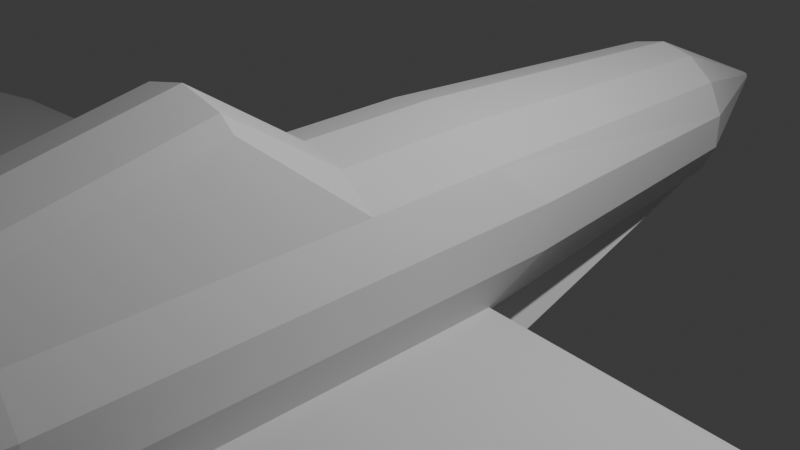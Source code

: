 # Source: plain80.blend  (saved by Blender 4.0.36; exported with 4.5.12 LTS)
import bpy
from mathutils import Matrix  # noqa: F401  (used for matrix-valued properties, if any)

bpy.ops.wm.read_factory_settings(use_empty=True)
scene = bpy.context.scene
scene.name = 'Scene'

# ---- collections
col_collection = bpy.data.collections.new('Collection'); scene.collection.children.link(col_collection)

# ---- world
world_world = bpy.data.worlds.new('World'); scene.world = world_world
world_world.use_nodes = True; world_world.node_tree.nodes.clear()
_N = world_world.node_tree.nodes; _L = world_world.node_tree.links
n0 = _N.new('ShaderNodeOutputWorld'); n0.name = 'World Output'; n0.location = (300, 300)
n1 = _N.new('ShaderNodeBackground'); n1.name = 'Background'; n1.location = (10, 300)
n1.inputs[0].default_value = (0.05088, 0.05088, 0.05088, 1.0)
_L.new(n1.outputs[0], n0.inputs[0])
n0.is_active_output = True
world_world.color = (0.05088, 0.05088, 0.05088)
world_world.use_sun_shadow = False
world_world.sun_shadow_jitter_overblur = 0.0

# ---- cameras
cam_camera = bpy.data.cameras.new('Camera')
cam_camera.clip_end = 100.0
cam_camera.ortho_scale = 7.314

# ---- lights
light_light = bpy.data.lights.new('Light', 'POINT')
light_light.transmission_factor = 0.0
light_light.use_soft_falloff = False
light_light.energy = 1000.0
light_light.shadow_soft_size = 0.1
light_light.shadow_maximum_resolution = 0.006
light_light.use_absolute_resolution = True

# ---- meshes
me_cylinder = bpy.data.meshes.new('Cylinder')
me_cylinder.from_pydata([(0.0, 0.4126, 1.176), (0.0, -2.385, 2.015), (0.5104, 0.4126, 1.06), (0.5104, -2.385, 1.898), (0.9198, 0.4126, 0.7335), (0.6818, -2.385, 1.761), (1.147, 0.9439, 0.2618), (1.147, -1.176, 0.2618), (1.147, 0.9439, -0.2618), (1.147, -1.176, -0.2618), (0.7627, 0.3821, -1.739), (0.7626, -1.176, -1.739), (0.4925, 0.438, -1.832), (0.4925, -1.151, -1.832), (-0.01794, 0.438, -1.949), (-0.01794, -1.151, -1.949), (-0.5104, 0.4126, 1.06), (-0.5104, -2.385, 1.898), (-0.9198, 0.4126, 0.7335), (-0.6818, -2.385, 1.761), (-1.147, 0.9439, 0.2618), (-1.147, -1.176, 0.2618), (-1.147, 0.9439, -0.2618), (-1.147, -1.176, -0.2618), (-0.7806, 0.4076, -1.708), (-0.7805, -1.151, -1.707), (0.0, 4.434, 0.9204), (0.3994, 4.434, 0.8293), (0.7196, 4.434, 0.5739), (0.8974, 4.434, 0.2048), (0.8974, 4.434, -0.2048), (0.5748, 4.445, -0.6919), (0.3879, 4.471, -0.7946), (-0.01794, 4.471, -0.8872), (-0.5284, 0.438, -1.832), (-0.5284, -1.151, -1.832), (-0.3994, 4.434, 0.8293), (0.0, 6.474, 0.06149), (0.02668, 6.474, 0.0554), (0.04807, 6.474, 0.03834), (0.05995, 6.474, 0.01368), (0.05995, 6.474, -0.01368), (0.04807, 6.474, -0.03834), (0.02668, 6.474, -0.0554), (0.0, 6.474, -0.06149), (-0.7196, 4.434, 0.5739), (-0.8974, 4.434, 0.2048), (-0.8974, 4.434, -0.2048), (-0.5927, 4.471, -0.6608), (-0.4238, 4.471, -0.7946), (0.0, -4.628, 1.552), (0.5104, -4.628, 1.435), (0.9198, -4.628, 0.7335), (1.147, -4.628, 0.2618), (1.147, -4.628, -0.2618), (0.7628, -4.479, -1.455), (0.5104, -4.628, -1.58), (0.0, -4.628, -1.002), (-0.02668, 6.474, 0.0554), (-0.04807, 6.474, 0.03834), (-0.05995, 6.474, 0.01368), (-0.05995, 6.474, -0.01368), (-0.04807, 6.474, -0.03834), (0.0, -6.626, 1.072), (0.4099, -6.626, 0.9781), (0.5018, -6.626, 0.9068), (0.8906, -7.053, 0.2033), (0.8906, -7.053, -0.2033), (0.574, -6.853, -0.8179), (0.4053, -6.853, -0.951), (0.0, -6.391, -1.044), (-0.02668, 6.474, -0.0554), (-0.5104, -4.628, 1.435), (-0.9198, -4.628, 0.7335), (-1.147, -4.628, 0.2618), (0.0, -8.574, 0.8491), (0.1443, -8.584, 0.765), (0.6639, -8.662, 0.5294), (0.8278, -8.574, 0.1889), (0.8278, -8.574, -0.1889), (0.6639, -8.665, -0.5294), (0.3684, -8.665, -0.765), (0.0, -8.665, -0.8491), (-1.147, -4.628, -0.2618), (-0.7628, -4.479, -1.455), (-0.5104, -4.628, -1.58), (-0.4099, -6.626, 0.9781), (0.1128, -10.39, 0.6348), (0.5509, -10.39, 0.4393), (0.687, -10.39, 0.1568), (0.687, -10.39, -0.1568), (0.5509, -10.39, -0.4393), (0.3057, -10.39, -0.6348), (0.0, -10.39, -0.7046), (-0.5018, -6.626, 0.9068), (-0.8906, -7.053, 0.2033), (-0.8906, -7.053, -0.2033), (-0.574, -6.853, -0.8179), (-0.4053, -6.853, -0.951), (0.0, -11.97, 0.6517), (0.09237, -11.97, 0.6306), (0.1664, -11.97, 0.5715), (0.2076, -11.97, 0.4862), (0.2076, -11.97, 0.3914), (0.1664, -11.97, 0.3061), (0.09237, -11.97, 0.247), (0.0, -11.97, 0.2259), (-0.1443, -8.654, 0.765), (-0.6639, -8.752, 0.5294), (-0.8278, -8.665, 0.1889), (-0.8278, -8.665, -0.1889), (-0.6639, -8.665, -0.5294), (0.5104, -1.176, 1.06), (0.0, -1.176, 1.176), (0.9198, -1.176, 0.7335), (-0.3684, -8.665, -0.765), (0.6821, -4.625, 1.299), (0.3964, -7.053, 0.823), (0.0, -7.053, 0.9135), (0.7142, -7.053, 0.5696), (-0.1128, -10.39, 0.6348), (-0.5509, -10.39, 0.4393), (0.9198, -1.176, -0.802), (0.9198, 0.3839, -0.802), (-0.687, -10.39, 0.1568), (-0.687, -10.39, -0.1568), (0.7196, 4.434, -0.5739), (0.3994, 4.434, -0.8293), (0.0, 4.434, -0.9204), (-0.5509, -10.39, -0.4393), (-0.3057, -10.39, -0.6348), (0.9198, -4.482, -0.802), (0.3964, -7.053, -0.823), (0.7142, -7.053, -0.5696), (0.0, -7.053, -0.9135), (-0.09237, -11.97, 0.6306), (10.05, -0.3448, -1.161), (9.581, 0.1061, -1.161), (9.648, -1.114, -1.161), (9.889, -0.3448, -1.298), (9.424, 0.1044, -1.298), (9.491, -1.112, -1.259), (0.4394, 0.6751, -1.301), (9.104, 0.3974, -1.241), (3.897, -9.295, 0.5748), (3.869, -9.295, 0.6885), (4.082, -10.72, 0.5498), (4.104, -10.72, 0.6524), (1.106, -8.718, 0.6919), (1.401, -8.796, 0.5294), (1.288, -11.29, 0.4393), (1.043, -11.29, 0.5617), (0.1243, -9.53, 0.6999), (0.6074, -9.53, 0.4844), (-0.1664, -11.97, 0.5715), (-0.2076, -11.97, 0.4862), (0.7574, -9.53, 0.1729), (-0.2076, -11.97, 0.3914), (0.7574, -9.53, -0.1729), (-0.1664, -11.97, 0.3061), (0.6074, -9.53, -0.4844), (-0.09237, -11.97, 0.247), (0.3371, -9.53, -0.6999), (0.0, -9.53, -0.7769), (4.38, -10.05, 0.6264), (4.384, -10.05, 0.5182), (1.074, -10.05, 0.6268), (1.345, -10.05, 0.4844), (-0.5104, -1.176, 1.06), (-0.9198, -1.176, 0.7335), (-0.6821, -4.625, 1.299), (-0.3964, -7.053, 0.823), (-0.7142, -7.053, 0.5696), (-0.9198, -1.176, -0.802), (-0.9198, 0.3839, -0.802), (-0.7196, 4.434, -0.5739), (-0.3994, 4.434, -0.8293), (-0.9198, -4.482, -0.802), (-0.3964, -7.053, -0.823), (-0.7142, -7.053, -0.5696), (-10.05, -0.3448, -1.161), (-9.581, 0.1061, -1.161), (-9.648, -1.114, -1.161), (-9.889, -0.3448, -1.298), (-9.424, 0.1044, -1.298), (-9.491, -1.112, -1.259), (-0.4394, 0.6751, -1.301), (-9.104, 0.3974, -1.241), (-3.897, -9.385, 0.5748), (-3.869, -9.385, 0.6401), (-4.082, -10.72, 0.5498), (-4.104, -10.72, 0.604), (-1.106, -8.809, 0.6435), (-1.401, -8.887, 0.5294), (-1.288, -11.29, 0.4393), (-1.043, -11.29, 0.5133), (-0.1243, -9.53, 0.6999), (-0.6074, -9.53, 0.4844), (-0.7574, -9.53, 0.1729), (-0.7574, -9.53, -0.1729), (-0.6074, -9.53, -0.4844), (-0.3371, -9.53, -0.6999), (-4.38, -10.05, 0.6221), (-4.384, -10.05, 0.5623), (-1.074, -10.05, 0.5784), (-1.345, -10.05, 0.4844), (-0.05668, -9.961, 2.539), (-0.05695, -10.78, 2.42), (-0.005889, -9.424, 2.168), (-0.04901, -9.507, 2.252), (-0.0818, -11.73, 1.722), (-0.01925, -10.78, 2.42), (-0.0404, -10.78, 2.49), (-0.02756, -9.961, 2.539), (-0.05669, -9.984, 2.614), (-0.02945, -11.73, 1.722), (-0.05562, -11.73, 1.743), (-0.09212, -9.424, 2.168)], [], [(0, 113, 112, 2), (2, 112, 114, 4), (4, 114, 7, 6), (6, 7, 9, 8), (8, 9, 122, 123), (10, 11, 13, 12), (12, 13, 15, 14), (0, 16, 168, 113), (200, 129, 125, 199), (16, 18, 169, 168), (18, 20, 21, 169), (57, 70, 98, 85), (122, 9, 54, 131), (85, 98, 97, 84), (83, 96, 95, 74), (2, 4, 28, 27), (163, 93, 130, 201), (12, 14, 33, 32), (24, 34, 35, 25), (8, 123, 126, 30), (130, 161, 159, 129), (4, 6, 29, 28), (20, 22, 23, 21), (0, 2, 27, 26), (173, 177, 83, 23), (10, 12, 32, 31), (22, 174, 173, 23), (6, 8, 30, 29), (201, 130, 129, 200), (34, 14, 15, 35), (37, 38, 39, 40, 41, 42, 43, 44), (26, 27, 38, 37), (107, 196, 206, 217), (27, 28, 39, 38), (93, 106, 161, 130), (28, 29, 40, 39), (16, 36, 45, 18), (29, 30, 41, 40), (34, 49, 33, 14), (30, 126, 42, 41), (0, 26, 36, 16), (126, 127, 43, 42), (22, 47, 175, 174), (127, 128, 44, 43), (45, 59, 60, 46), (20, 46, 47, 22), (7, 114, 52, 53), (24, 48, 49, 34), (3, 1, 50, 51), (36, 58, 59, 45), (13, 11, 55, 56), (37, 44, 71, 62, 61, 60, 59, 58), (9, 7, 53, 54), (125, 157, 155, 124), (26, 37, 58, 36), (5, 3, 51, 116), (15, 13, 56, 57), (95, 109, 108, 172), (94, 172, 171, 86), (51, 50, 63, 64), (1, 113, 168, 17), (116, 51, 64, 65), (170, 73, 172, 94), (53, 52, 119, 66), (46, 60, 61, 47), (54, 53, 66, 67), (172, 108, 107, 171), (131, 54, 67, 133), (47, 61, 62, 175), (56, 55, 68, 69), (175, 62, 71, 176), (57, 56, 69, 70), (149, 148, 145, 144), (66, 119, 77, 78), (176, 71, 44, 128), (67, 66, 78, 79), (198, 124, 121, 197), (133, 67, 79, 80), (134, 82, 115, 178), (132, 133, 80, 81), (96, 110, 109, 95), (134, 132, 81, 82), (17, 168, 169, 19), (117, 118, 75, 76), (173, 180, 182, 177), (119, 117, 76, 77), (19, 170, 72, 17), (49, 176, 128, 33), (156, 153, 88, 89), (25, 183, 184, 24), (158, 156, 89, 90), (70, 134, 178, 98), (160, 158, 90, 91), (183, 180, 181, 184), (162, 160, 91, 92), (185, 182, 180, 183), (163, 162, 92, 93), (24, 184, 187, 186), (100, 87, 211, 215), (174, 181, 180, 173), (72, 86, 63, 50), (91, 90, 103, 104), (170, 94, 86, 72), (92, 91, 104, 105), (15, 57, 85, 35), (93, 92, 105, 106), (21, 74, 73, 169), (75, 107, 217, 209), (17, 72, 50, 1), (88, 87, 100, 101), (35, 85, 84, 25), (89, 88, 101, 102), (23, 83, 74, 21), (90, 89, 102, 103), (1, 3, 112, 113), (3, 5, 114, 112), (177, 179, 96, 83), (74, 95, 172, 73), (5, 116, 52, 114), (193, 188, 189, 192), (64, 63, 118, 117), (65, 64, 117, 119), (171, 107, 75, 118), (179, 111, 110, 96), (116, 65, 119, 52), (178, 115, 111, 179), (122, 131, 138, 136), (199, 125, 124, 198), (31, 32, 127, 126), (32, 33, 128, 127), (152, 76, 208, 213), (121, 154, 135, 120), (10, 31, 126, 123, 142), (129, 159, 157, 125), (11, 10, 140, 139), (124, 155, 154, 121), (69, 68, 133, 132), (70, 69, 132, 134), (19, 169, 73, 170), (48, 175, 176, 49), (86, 171, 118, 63), (68, 55, 131, 133), (139, 140, 137, 136), (141, 139, 136, 138), (131, 55, 141, 138), (55, 11, 139, 141), (10, 142, 143, 140), (123, 122, 136, 137), (143, 142, 123, 137), (137, 140, 143), (165, 164, 147, 146), (167, 149, 144, 165), (166, 151, 147, 164), (151, 150, 146, 147), (87, 88, 150, 151), (152, 87, 151, 166), (153, 77, 149, 167), (77, 76, 148, 149), (88, 153, 167, 150), (76, 152, 166, 148), (148, 166, 164, 145), (150, 167, 165, 146), (144, 145, 164, 165), (187, 181, 174, 186), (135, 99, 216, 210), (181, 187, 184), (82, 81, 162, 163), (177, 182, 185, 84), (81, 80, 160, 162), (84, 185, 183, 25), (80, 79, 158, 160), (97, 179, 177, 84), (79, 78, 156, 158), (98, 178, 179, 97), (78, 77, 153, 156), (24, 186, 174, 175, 48), (100, 99, 106, 105, 104, 103, 102, 101), (18, 45, 46, 20), (203, 190, 191, 202), (205, 203, 188, 193), (204, 202, 191, 195), (195, 191, 190, 194), (120, 195, 194, 121), (196, 204, 195, 120), (197, 205, 193, 108), (108, 193, 192, 107), (121, 194, 205, 197), (107, 192, 204, 196), (192, 189, 202, 204), (194, 190, 203, 205), (188, 203, 202, 189), (76, 75, 209, 208), (82, 163, 201, 115), (115, 201, 200, 111), (111, 200, 199, 110), (110, 199, 198, 109), (109, 198, 197, 108), (135, 154, 155, 157, 159, 161, 106, 99), (207, 210, 216, 212), (213, 214, 212, 211), (211, 212, 216, 215), (206, 207, 212, 214), (208, 209, 214, 213), (217, 206, 214, 209), (99, 100, 215, 216), (120, 135, 210, 207), (87, 152, 213, 211), (196, 120, 207, 206)])
_uv = me_cylinder.uv_layers.new(name='UVMap')
_uv.uv.foreach_set('vector', [1.0, 0.5, 1.0, 1.0, 0.9286, 1.0, 0.9286, 0.5, 0.9286, 0.5, 0.9286, 1.0, 0.8571, 1.0, 0.8571, 0.5, 0.8571, 0.5, 0.8571, 1.0, 0.7857, 1.0, 0.7857, 0.5, 0.7857, 0.5, 0.7857, 1.0, 0.7143, 1.0, 0.7143, 0.5, 0.7143, 0.5, 0.7143, 1.0, 0.6429, 1.0, 0.6429, 0.5, 0.6154, 0.5, 0.6154, 1.0, 0.5714, 1.0, 0.5714, 0.5, 0.5714, 0.5, 0.5714, 1.0, 0.5, 1.0, 0.5, 0.5, 1.0, 0.5, 0.9286, 0.5, 0.9286, 1.0, 1.0, 1.0, 0.6429, 1.0, 0.6429, 1.0, 0.7143, 1.0, 0.7143, 1.0, 0.9286, 0.5, 0.8571, 0.5, 0.8571, 1.0, 0.9286, 1.0, 0.8571, 0.5, 0.7857, 0.5, 0.7857, 1.0, 0.8571, 1.0, 0.5, 1.0, 0.5, 1.0, 0.5714, 1.0, 0.5714, 1.0, 0.6429, 1.0, 0.7143, 1.0, 0.7143, 1.0, 0.6429, 1.0, 0.5714, 1.0, 0.5714, 1.0, 0.6084, 1.0, 0.6154, 1.0, 0.7143, 1.0, 0.7143, 1.0, 0.7857, 1.0, 0.7857, 1.0, 0.9286, 0.5, 0.8571, 0.5, 0.8571, 0.5, 0.9286, 0.5, 0.5, 1.0, 0.5, 1.0, 0.5714, 1.0, 0.5714, 1.0, 0.5714, 0.5, 0.5, 0.5, 0.5, 0.5, 0.5714, 0.5, 0.6154, 0.5, 0.5714, 0.5, 0.5714, 1.0, 0.6154, 1.0, 0.7143, 0.5, 0.6429, 0.5, 0.6429, 0.5, 0.7143, 0.5, 0.5714, 1.0, 0.5714, 1.0, 0.6429, 1.0, 0.6429, 1.0, 0.8571, 0.5, 0.7857, 0.5, 0.7857, 0.5, 0.8571, 0.5, 0.7857, 0.5, 0.7143, 0.5, 0.7143, 1.0, 0.7857, 1.0, 1.0, 0.5, 0.9286, 0.5, 0.9286, 0.5, 1.0, 0.5, 0.6429, 1.0, 0.6429, 1.0, 0.7143, 1.0, 0.7143, 1.0, 0.6154, 0.5, 0.5714, 0.5, 0.5714, 0.5, 0.6084, 0.5, 0.7143, 0.5, 0.6429, 0.5, 0.6429, 1.0, 0.7143, 1.0, 0.7857, 0.5, 0.7143, 0.5, 0.7143, 0.5, 0.7857, 0.5, 0.5714, 1.0, 0.5714, 1.0, 0.6429, 1.0, 0.6429, 1.0, 0.5714, 0.5, 0.5, 0.5, 0.5, 1.0, 0.5714, 1.0, 0.75, 0.49, 0.8541, 0.4662, 0.9376, 0.3996, 0.984, 0.3034, 0.984, 0.1966, 0.9376, 0.1004, 0.8541, 0.03377, 0.75, 0.01, 1.0, 0.5, 0.9286, 0.5, 0.9286, 0.5, 1.0, 0.5, 0.9286, 1.0, 0.9286, 1.0, 0.9286, 1.0, 0.9286, 1.0, 0.9286, 0.5, 0.8571, 0.5, 0.8571, 0.5, 0.9286, 0.5, 0.5, 1.0, 0.5, 1.0, 0.5714, 1.0, 0.5714, 1.0, 0.8571, 0.5, 0.7857, 0.5, 0.7857, 0.5, 0.8571, 0.5, 0.9286, 0.5, 0.9286, 0.5, 0.8571, 0.5, 0.8571, 0.5, 0.7857, 0.5, 0.7143, 0.5, 0.7143, 0.5, 0.7857, 0.5, 0.5714, 0.5, 0.5714, 0.5, 0.5, 0.5, 0.5, 0.5, 0.7143, 0.5, 0.6429, 0.5, 0.6429, 0.5, 0.7143, 0.5, 1.0, 0.5, 1.0, 0.5, 0.9286, 0.5, 0.9286, 0.5, 0.6429, 0.5, 0.5714, 0.5, 0.5714, 0.5, 0.6429, 0.5, 0.7143, 0.5, 0.7143, 0.5, 0.6429, 0.5, 0.6429, 0.5, 0.5714, 0.5, 0.5, 0.5, 0.5, 0.5, 0.5714, 0.5, 0.8571, 0.5, 0.8571, 0.5, 0.7857, 0.5, 0.7857, 0.5, 0.7857, 0.5, 0.7857, 0.5, 0.7143, 0.5, 0.7143, 0.5, 0.7857, 1.0, 0.8571, 1.0, 0.8571, 1.0, 0.7857, 1.0, 0.6154, 0.5, 0.6084, 0.5, 0.5714, 0.5, 0.5714, 0.5, 0.9286, 1.0, 1.0, 1.0, 1.0, 1.0, 0.9286, 1.0, 0.9286, 0.5, 0.9286, 0.5, 0.8571, 0.5, 0.8571, 0.5, 0.5714, 1.0, 0.6154, 1.0, 0.6154, 1.0, 0.5714, 1.0, 0.75, 0.49, 0.75, 0.01, 0.8541, 0.03377, 0.9376, 0.1004, 0.984, 0.1966, 0.984, 0.3034, 0.9376, 0.3996, 0.8541, 0.4662, 0.7143, 1.0, 0.7857, 1.0, 0.7857, 1.0, 0.7143, 1.0, 0.7143, 1.0, 0.7143, 1.0, 0.7857, 1.0, 0.7857, 1.0, 1.0, 0.5, 1.0, 0.5, 0.9286, 0.5, 0.9286, 0.5, 0.8987, 1.0, 0.9286, 1.0, 0.9286, 1.0, 0.8987, 1.0, 0.5, 1.0, 0.5714, 1.0, 0.5714, 1.0, 0.5, 1.0, 0.7857, 1.0, 0.7857, 1.0, 0.8571, 1.0, 0.8571, 1.0, 0.9088, 1.0, 0.8571, 1.0, 0.9286, 1.0, 0.9285, 1.0, 0.9286, 1.0, 1.0, 1.0, 0.9999, 1.0, 0.9285, 1.0, 1.0, 1.0, 1.0, 1.0, 0.9286, 1.0, 0.9286, 1.0, 0.8987, 1.0, 0.9286, 1.0, 0.9285, 1.0, 0.9088, 1.0, 0.8987, 1.0, 0.8571, 1.0, 0.8571, 1.0, 0.9088, 1.0, 0.7857, 1.0, 0.8571, 1.0, 0.8571, 1.0, 0.7857, 1.0, 0.7857, 0.5, 0.7857, 0.5, 0.7143, 0.5, 0.7143, 0.5, 0.7143, 1.0, 0.7857, 1.0, 0.7857, 1.0, 0.7143, 1.0, 0.8571, 1.0, 0.8571, 1.0, 0.9286, 1.0, 0.9286, 1.0, 0.6429, 1.0, 0.7143, 1.0, 0.7143, 1.0, 0.6429, 1.0, 0.7143, 0.5, 0.7143, 0.5, 0.6429, 0.5, 0.6429, 0.5, 0.5714, 1.0, 0.6154, 1.0, 0.6084, 1.0, 0.5714, 1.0, 0.6429, 0.5, 0.6429, 0.5, 0.5714, 0.5, 0.5714, 0.5, 0.5, 1.0, 0.5714, 1.0, 0.5714, 1.0, 0.5, 1.0, 0.8571, 1.0, 0.9286, 1.0, 0.9286, 1.0, 0.8571, 1.0, 0.7857, 1.0, 0.8571, 1.0, 0.8571, 1.0, 0.7857, 1.0, 0.5714, 0.5, 0.5714, 0.5, 0.5, 0.5, 0.5, 0.5, 0.7143, 1.0, 0.7857, 1.0, 0.7857, 1.0, 0.7143, 1.0, 0.7857, 1.0, 0.7857, 1.0, 0.8571, 1.0, 0.8571, 1.0, 0.6429, 1.0, 0.7143, 1.0, 0.7143, 1.0, 0.6429, 1.0, 0.5, 1.0, 0.5, 1.0, 0.5714, 1.0, 0.5714, 1.0, 0.5714, 1.0, 0.6429, 1.0, 0.6429, 1.0, 0.5714, 1.0, 0.7143, 1.0, 0.7143, 1.0, 0.7857, 1.0, 0.7857, 1.0, 0.5, 1.0, 0.5714, 1.0, 0.5714, 1.0, 0.5, 1.0, 0.9286, 1.0, 0.9286, 1.0, 0.8571, 1.0, 0.8987, 1.0, 0.9286, 1.0, 1.0, 1.0, 1.0, 1.0, 0.9286, 1.0, 0.6429, 1.0, 0.6429, 1.0, 0.6429, 1.0, 0.6429, 1.0, 0.8571, 1.0, 0.9286, 1.0, 0.9286, 1.0, 0.8571, 1.0, 0.8987, 1.0, 0.8987, 1.0, 0.9286, 1.0, 0.9286, 1.0, 0.5714, 0.5, 0.5714, 0.5, 0.5, 0.5, 0.5, 0.5, 0.7857, 1.0, 0.8571, 1.0, 0.8571, 1.0, 0.7857, 1.0, 0.6154, 1.0, 0.6154, 1.0, 0.6154, 0.5, 0.6154, 0.5, 0.7143, 1.0, 0.7857, 1.0, 0.7857, 1.0, 0.7143, 1.0, 0.5, 1.0, 0.5, 1.0, 0.5714, 1.0, 0.5714, 1.0, 0.6429, 1.0, 0.7143, 1.0, 0.7143, 1.0, 0.6429, 1.0, 0.6154, 1.0, 0.6429, 1.0, 0.6429, 0.5, 0.6154, 0.5, 0.5714, 1.0, 0.6429, 1.0, 0.6429, 1.0, 0.5714, 1.0, 0.6154, 1.0, 0.6429, 1.0, 0.6429, 1.0, 0.6154, 1.0, 0.5, 1.0, 0.5714, 1.0, 0.5714, 1.0, 0.5, 1.0, 0.6154, 0.5, 0.6154, 0.5, 0.6292, 0.5, 0.6286, 0.5, 0.9286, 1.0, 0.9286, 1.0, 0.9286, 1.0, 0.9286, 1.0, 0.6429, 0.5, 0.6429, 0.5, 0.6429, 1.0, 0.6429, 1.0, 0.9286, 1.0, 0.9285, 1.0, 0.9999, 1.0, 1.0, 1.0, 0.6429, 1.0, 0.7143, 1.0, 0.7143, 1.0, 0.6429, 1.0, 0.8987, 1.0, 0.9088, 1.0, 0.9285, 1.0, 0.9286, 1.0, 0.5714, 1.0, 0.6429, 1.0, 0.6429, 1.0, 0.5714, 1.0, 0.5, 1.0, 0.5, 1.0, 0.5714, 1.0, 0.5714, 1.0, 0.5, 1.0, 0.5714, 1.0, 0.5714, 1.0, 0.5, 1.0, 0.7857, 1.0, 0.7857, 1.0, 0.8571, 1.0, 0.8571, 1.0, 1.0, 1.0, 0.9286, 1.0, 0.9286, 1.0, 1.0, 1.0, 0.9286, 1.0, 0.9286, 1.0, 1.0, 1.0, 1.0, 1.0, 0.8571, 1.0, 0.9286, 1.0, 0.9286, 1.0, 0.8571, 1.0, 0.5714, 1.0, 0.5714, 1.0, 0.6154, 1.0, 0.6154, 1.0, 0.7857, 1.0, 0.8571, 1.0, 0.8571, 1.0, 0.7857, 1.0, 0.7143, 1.0, 0.7143, 1.0, 0.7857, 1.0, 0.7857, 1.0, 0.7143, 1.0, 0.7857, 1.0, 0.7857, 1.0, 0.7143, 1.0, 1.0, 1.0, 0.9286, 1.0, 0.9286, 1.0, 1.0, 1.0, 0.9286, 1.0, 0.8987, 1.0, 0.8571, 1.0, 0.9286, 1.0, 0.6429, 1.0, 0.6429, 1.0, 0.7143, 1.0, 0.7143, 1.0, 0.7857, 1.0, 0.7857, 1.0, 0.8571, 1.0, 0.8571, 1.0, 0.8987, 1.0, 0.8987, 1.0, 0.8571, 1.0, 0.8571, 1.0, 0.8571, 1.0, 0.8571, 1.0, 0.9286, 1.0, 0.9286, 1.0, 0.9285, 1.0, 0.9999, 1.0, 1.0, 1.0, 0.9286, 1.0, 0.9088, 1.0, 0.9285, 1.0, 0.9286, 1.0, 0.8571, 1.0, 0.9286, 1.0, 0.9286, 1.0, 1.0, 1.0, 1.0, 1.0, 0.6429, 1.0, 0.6429, 1.0, 0.7143, 1.0, 0.7143, 1.0, 0.8987, 1.0, 0.9088, 1.0, 0.8571, 1.0, 0.8571, 1.0, 0.5714, 1.0, 0.5714, 1.0, 0.6429, 1.0, 0.6429, 1.0, 0.6429, 1.0, 0.6429, 1.0, 0.6429, 1.0, 0.6429, 1.0, 0.7143, 1.0, 0.7143, 1.0, 0.7857, 1.0, 0.7857, 1.0, 0.6084, 0.5, 0.5714, 0.5, 0.5714, 0.5, 0.6429, 0.5, 0.5714, 0.5, 0.5, 0.5, 0.5, 0.5, 0.5714, 0.5, 0.9286, 1.0, 0.9286, 1.0, 0.9286, 1.0, 0.9286, 1.0, 0.8571, 1.0, 0.8571, 1.0, 0.9286, 1.0, 0.9286, 1.0, 0.6154, 0.5, 0.6084, 0.5, 0.6429, 0.5, 0.6429, 0.5, 0.6286, 0.5, 0.6429, 1.0, 0.6429, 1.0, 0.7143, 1.0, 0.7143, 1.0, 0.6154, 1.0, 0.6154, 0.5, 0.6154, 0.5, 0.6154, 1.0, 0.7857, 1.0, 0.7857, 1.0, 0.8571, 1.0, 0.8571, 1.0, 0.5714, 1.0, 0.6084, 1.0, 0.6429, 1.0, 0.5714, 1.0, 0.5, 1.0, 0.5714, 1.0, 0.5714, 1.0, 0.5, 1.0, 0.8987, 1.0, 0.8571, 1.0, 0.8571, 1.0, 0.8987, 1.0, 0.6084, 0.5, 0.6429, 0.5, 0.5714, 0.5, 0.5714, 0.5, 0.9285, 1.0, 0.9286, 1.0, 1.0, 1.0, 0.9999, 1.0, 0.6084, 1.0, 0.6154, 1.0, 0.6429, 1.0, 0.6429, 1.0, 0.6154, 1.0, 0.6154, 0.5, 0.6429, 0.5, 0.6429, 1.0, 0.6154, 1.0, 0.6154, 1.0, 0.6429, 1.0, 0.6429, 1.0, 0.6429, 1.0, 0.6154, 1.0, 0.6154, 1.0, 0.6429, 1.0, 0.6154, 1.0, 0.6154, 1.0, 0.6154, 1.0, 0.6154, 1.0, 0.6154, 0.5, 0.6286, 0.5, 0.6292, 0.5, 0.6154, 0.5, 0.6429, 0.5, 0.6429, 1.0, 0.6429, 1.0, 0.6429, 0.5, 0.6292, 0.5, 0.6286, 0.5, 0.6429, 0.5, 0.6429, 0.5, 0.6429, 0.5, 0.6154, 0.5, 0.6292, 0.5, 0.8571, 1.0, 0.9286, 1.0, 0.9286, 1.0, 0.8571, 1.0, 0.8571, 1.0, 0.8571, 1.0, 0.8571, 1.0, 0.8571, 1.0, 0.9286, 1.0, 0.9286, 1.0, 0.9286, 1.0, 0.9286, 1.0, 0.9286, 1.0, 0.8571, 1.0, 0.8571, 1.0, 0.9286, 1.0, 0.9286, 1.0, 0.8571, 1.0, 0.8571, 1.0, 0.9286, 1.0, 0.9286, 1.0, 0.9286, 1.0, 0.9286, 1.0, 0.9286, 1.0, 0.8571, 1.0, 0.8571, 1.0, 0.8571, 1.0, 0.8571, 1.0, 0.8571, 1.0, 0.9286, 1.0, 0.9286, 1.0, 0.8571, 1.0, 0.8571, 1.0, 0.8571, 1.0, 0.8571, 1.0, 0.8571, 1.0, 0.9286, 1.0, 0.9286, 1.0, 0.9286, 1.0, 0.9286, 1.0, 0.9286, 1.0, 0.9286, 1.0, 0.9286, 1.0, 0.9286, 1.0, 0.8571, 1.0, 0.8571, 1.0, 0.8571, 1.0, 0.8571, 1.0, 0.8571, 1.0, 0.9286, 1.0, 0.9286, 1.0, 0.8571, 1.0, 0.6292, 0.5, 0.6429, 0.5, 0.6429, 0.5, 0.6286, 0.5, 0.3541, 0.4662, 0.25, 0.49, 0.25, 0.49, 0.3541, 0.4662, 0.6429, 0.5, 0.6292, 0.5, 0.6154, 0.5, 0.5, 1.0, 0.5714, 1.0, 0.5714, 1.0, 0.5, 1.0, 0.6429, 1.0, 0.6429, 1.0, 0.6154, 1.0, 0.6154, 1.0, 0.5714, 1.0, 0.6429, 1.0, 0.6429, 1.0, 0.5714, 1.0, 0.6154, 1.0, 0.6154, 1.0, 0.6154, 1.0, 0.6154, 1.0, 0.6429, 1.0, 0.7143, 1.0, 0.7143, 1.0, 0.6429, 1.0, 0.6084, 1.0, 0.6429, 1.0, 0.6429, 1.0, 0.6154, 1.0, 0.7143, 1.0, 0.7857, 1.0, 0.7857, 1.0, 0.7143, 1.0, 0.5714, 1.0, 0.5714, 1.0, 0.6429, 1.0, 0.6084, 1.0, 0.7857, 1.0, 0.8571, 1.0, 0.8571, 1.0, 0.7857, 1.0, 0.6154, 0.5, 0.6286, 0.5, 0.6429, 0.5, 0.6429, 0.5, 0.6084, 0.5, 0.3541, 0.4662, 0.25, 0.49, 0.25, 0.01, 0.3541, 0.03377, 0.4376, 0.1004, 0.484, 0.1966, 0.484, 0.3034, 0.4376, 0.3996, 0.8571, 0.5, 0.8571, 0.5, 0.7857, 0.5, 0.7857, 0.5, 0.8571, 1.0, 0.8571, 1.0, 0.9286, 1.0, 0.9286, 1.0, 0.8571, 1.0, 0.8571, 1.0, 0.8571, 1.0, 0.8571, 1.0, 0.9286, 1.0, 0.9286, 1.0, 0.9286, 1.0, 0.9286, 1.0, 0.9286, 1.0, 0.9286, 1.0, 0.8571, 1.0, 0.8571, 1.0, 0.9286, 1.0, 0.9286, 1.0, 0.8571, 1.0, 0.8571, 1.0, 0.9286, 1.0, 0.9286, 1.0, 0.9286, 1.0, 0.9286, 1.0, 0.8571, 1.0, 0.8571, 1.0, 0.8571, 1.0, 0.8571, 1.0, 0.8571, 1.0, 0.8571, 1.0, 0.9286, 1.0, 0.9286, 1.0, 0.8571, 1.0, 0.8571, 1.0, 0.8571, 1.0, 0.8571, 1.0, 0.9286, 1.0, 0.9286, 1.0, 0.9286, 1.0, 0.9286, 1.0, 0.9286, 1.0, 0.9286, 1.0, 0.9286, 1.0, 0.9286, 1.0, 0.8571, 1.0, 0.8571, 1.0, 0.8571, 1.0, 0.8571, 1.0, 0.8571, 1.0, 0.8571, 1.0, 0.9286, 1.0, 0.9286, 1.0, 0.9286, 1.0, 1.0, 1.0, 1.0, 1.0, 0.9286, 1.0, 0.5, 1.0, 0.5, 1.0, 0.5714, 1.0, 0.5714, 1.0, 0.5714, 1.0, 0.5714, 1.0, 0.6429, 1.0, 0.6429, 1.0, 0.6429, 1.0, 0.6429, 1.0, 0.7143, 1.0, 0.7143, 1.0, 0.7143, 1.0, 0.7143, 1.0, 0.7857, 1.0, 0.7857, 1.0, 0.7857, 1.0, 0.7857, 1.0, 0.8571, 1.0, 0.8571, 1.0, 0.3541, 0.4662, 0.4376, 0.3996, 0.484, 0.3034, 0.484, 0.1966, 0.4376, 0.1004, 0.3541, 0.03377, 0.25, 0.01, 0.25, 0.49, 0.9286, 1.0, 0.9286, 1.0, 1.0, 1.0, 1.0, 1.0, 0.9286, 1.0, 1.0, 1.0, 1.0, 1.0, 0.9286, 1.0, 0.9286, 1.0, 1.0, 1.0, 1.0, 1.0, 0.9286, 1.0, 0.9286, 1.0, 0.9286, 1.0, 1.0, 1.0, 1.0, 1.0, 0.9286, 1.0, 1.0, 1.0, 1.0, 1.0, 0.9286, 1.0, 0.9286, 1.0, 0.9286, 1.0, 1.0, 1.0, 1.0, 1.0, 0.25, 0.49, 0.3541, 0.4662, 0.3541, 0.4662, 0.25, 0.49, 0.9286, 1.0, 0.9286, 1.0, 0.9286, 1.0, 0.9286, 1.0, 0.9286, 1.0, 0.9286, 1.0, 0.9286, 1.0, 0.9286, 1.0, 0.9286, 1.0, 0.9286, 1.0, 0.9286, 1.0, 0.9286, 1.0])
me_cylinder.update()

# ---- objects
ob_light = bpy.data.objects.new('Light', light_light)
ob_camera = bpy.data.objects.new('Camera', cam_camera)
ob_cylinder = bpy.data.objects.new('Cylinder', me_cylinder)

# ---- transforms, parenting, visibility, modifiers, constraints
ob_light.location = (4.076, 1.005, 5.904)
ob_light.rotation_euler = (0.6503, 0.05522, 1.866)
ob_light.lock_rotations_4d = False
ob_light.empty_display_type = 'ARROWS'
ob_light.color = (0.0, 0.0, 0.0, 0.0)
ob_light.lineart.crease_threshold = 0.0
ob_camera.location = (7.359, -6.926, 4.958)
ob_camera.rotation_euler = (1.109, 0.0, 0.8149)
ob_camera.lock_rotations_4d = False
ob_camera.empty_display_type = 'ARROWS'
ob_camera.color = (0.0, 0.0, 0.0, 0.0)
ob_camera.display_type = 'WIRE'
ob_camera.lineart.crease_threshold = 0.0
ob_cylinder.location = (0.0, 0.0, 0.0)

# ---- collection membership
col_collection.objects.link(ob_light)
col_collection.objects.link(ob_camera)
col_collection.objects.link(ob_cylinder)

# ---- scene / render settings (as saved in the file)
scene.camera = ob_camera
scene.frame_start = 1; scene.frame_end = 250; scene.frame_set(62)
scene.render.engine = 'BLENDER_EEVEE_NEXT'
scene.cycles.sampling_pattern = 'TABULATED_SOBOL'
bpy.context.view_layer.update()

